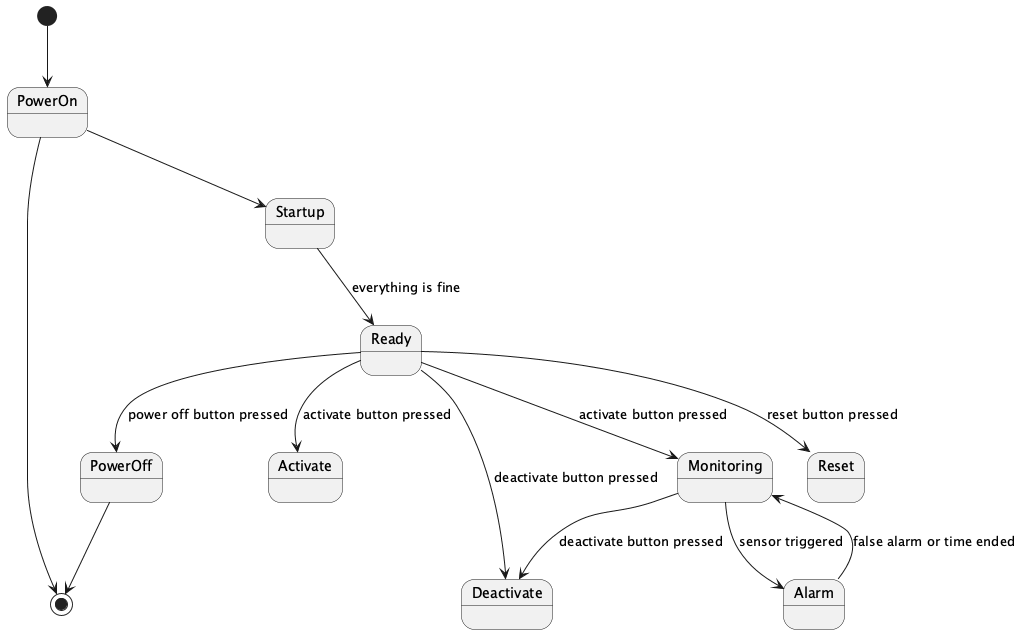

The diagram above was rendered by PlantUML. Its source (embedded in the PNG):
@startuml
[*] --> PowerOn
PowerOn --> [*]
PowerOn --> Startup
Startup --> Ready : everything is fine
Ready --> Reset : reset button pressed
Ready --> Activate : activate button pressed
Ready --> Deactivate : deactivate button pressed
Ready --> Monitoring : activate button pressed
Monitoring --> Alarm : sensor triggered
Alarm --> Monitoring : false alarm or time ended
Monitoring --> Deactivate : deactivate button pressed
Ready --> PowerOff : power off button pressed
PowerOff --> [*]
@enduml